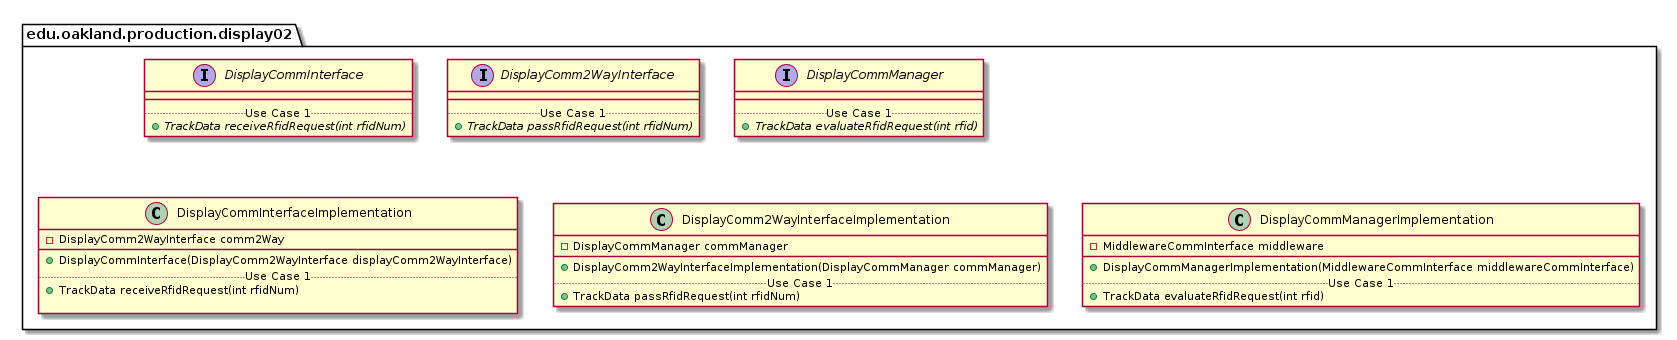

The diagram above was rendered by PlantUML. Its source (embedded in the PNG):
@startuml Display02ProductionPackage

package edu.oakland.production.display02 {

}


package edu.oakland.production.display02 {
    interface DisplayCommInterface {
        __
        .. Use Case 1 ..
        {abstract} + TrackData receiveRfidRequest(int rfidNum)
    }
}


package edu.oakland.production.display02 {
    interface DisplayComm2WayInterface {
        __
        .. Use Case 1 ..
        {abstract} + TrackData passRfidRequest(int rfidNum)
    }
}


package edu.oakland.production.display02 {
    interface DisplayCommManager {
        __
        .. Use Case 1 ..
        {abstract} + TrackData evaluateRfidRequest(int rfid)
    }
}


package edu.oakland.production.display02 {
    class DisplayCommInterfaceImplementation {
        - DisplayComm2WayInterface comm2Way
        __
        + DisplayCommInterface(DisplayComm2WayInterface displayComm2WayInterface)
        .. Use Case 1 ..
        + TrackData receiveRfidRequest(int rfidNum)
        
    }
}


package edu.oakland.production.display02 {
    class DisplayComm2WayInterfaceImplementation {
        - DisplayCommManager commManager
        __
        + DisplayComm2WayInterfaceImplementation(DisplayCommManager commManager)
        .. Use Case 1 ..
        + TrackData passRfidRequest(int rfidNum)
    }
}


package edu.oakland.production.display02 {
    class DisplayCommManagerImplementation {
        - MiddlewareCommInterface middleware
        __
        + DisplayCommManagerImplementation(MiddlewareCommInterface middlewareCommInterface)
        .. Use Case 1 ..
        + TrackData evaluateRfidRequest(int rfid)        
    }
}


@enduml